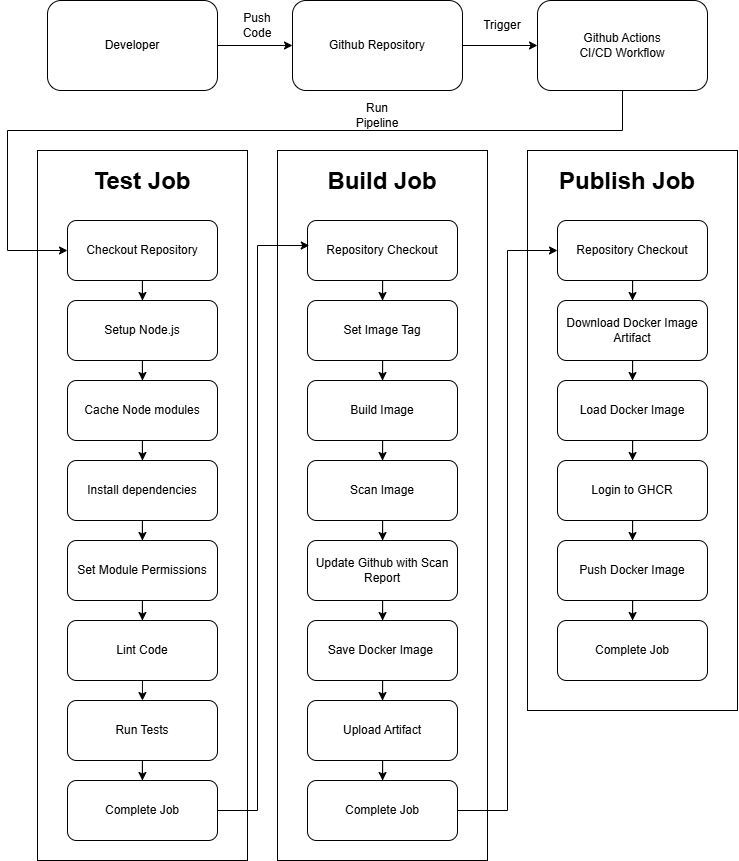

The diagram above was exported from draw.io. Its source (the exported page's mxGraphModel, read from the mxfile embedded in the PNG):
<mxGraphModel dx="722" dy="1293" grid="1" gridSize="10" guides="1" tooltips="1" connect="1" arrows="1" fold="1" page="1" pageScale="1" pageWidth="850" pageHeight="1100" math="0" shadow="0">
  <root>
    <mxCell id="0" />
    <mxCell id="1" parent="0" />
    <mxCell id="3SGgX4o9UUKN8a_ufBme-34" value="" style="edgeStyle=orthogonalEdgeStyle;rounded=0;orthogonalLoop=1;jettySize=auto;html=1;" edge="1" parent="1" source="3SGgX4o9UUKN8a_ufBme-1" target="3SGgX4o9UUKN8a_ufBme-2">
      <mxGeometry relative="1" as="geometry" />
    </mxCell>
    <mxCell id="3SGgX4o9UUKN8a_ufBme-1" value="Developer" style="rounded=1;whiteSpace=wrap;html=1;" vertex="1" parent="1">
      <mxGeometry x="100" y="210" width="170" height="90" as="geometry" />
    </mxCell>
    <mxCell id="3SGgX4o9UUKN8a_ufBme-35" value="" style="edgeStyle=orthogonalEdgeStyle;rounded=0;orthogonalLoop=1;jettySize=auto;html=1;" edge="1" parent="1" source="3SGgX4o9UUKN8a_ufBme-2" target="3SGgX4o9UUKN8a_ufBme-3">
      <mxGeometry relative="1" as="geometry" />
    </mxCell>
    <mxCell id="3SGgX4o9UUKN8a_ufBme-2" value="Github Repository" style="rounded=1;whiteSpace=wrap;html=1;" vertex="1" parent="1">
      <mxGeometry x="345" y="210" width="170" height="90" as="geometry" />
    </mxCell>
    <mxCell id="3SGgX4o9UUKN8a_ufBme-3" value="Github Actions&lt;div&gt;CI/CD Workflow&lt;/div&gt;" style="rounded=1;whiteSpace=wrap;html=1;" vertex="1" parent="1">
      <mxGeometry x="590" y="210" width="170" height="90" as="geometry" />
    </mxCell>
    <mxCell id="3SGgX4o9UUKN8a_ufBme-4" value="" style="rounded=0;whiteSpace=wrap;html=1;" vertex="1" parent="1">
      <mxGeometry x="90" y="360" width="210" height="710" as="geometry" />
    </mxCell>
    <mxCell id="3SGgX4o9UUKN8a_ufBme-5" value="" style="rounded=0;whiteSpace=wrap;html=1;" vertex="1" parent="1">
      <mxGeometry x="330" y="360" width="210" height="710" as="geometry" />
    </mxCell>
    <mxCell id="3SGgX4o9UUKN8a_ufBme-6" value="" style="rounded=0;whiteSpace=wrap;html=1;" vertex="1" parent="1">
      <mxGeometry x="580" y="360" width="210" height="560" as="geometry" />
    </mxCell>
    <mxCell id="3SGgX4o9UUKN8a_ufBme-39" value="" style="edgeStyle=orthogonalEdgeStyle;rounded=0;orthogonalLoop=1;jettySize=auto;html=1;entryX=0.5;entryY=0;entryDx=0;entryDy=0;" edge="1" parent="1" source="3SGgX4o9UUKN8a_ufBme-7" target="3SGgX4o9UUKN8a_ufBme-10">
      <mxGeometry relative="1" as="geometry" />
    </mxCell>
    <mxCell id="3SGgX4o9UUKN8a_ufBme-7" value="Checkout Repository" style="rounded=1;whiteSpace=wrap;html=1;" vertex="1" parent="1">
      <mxGeometry x="120" y="430" width="150" height="60" as="geometry" />
    </mxCell>
    <mxCell id="3SGgX4o9UUKN8a_ufBme-45" value="" style="edgeStyle=orthogonalEdgeStyle;rounded=0;orthogonalLoop=1;jettySize=auto;html=1;" edge="1" parent="1" source="3SGgX4o9UUKN8a_ufBme-8" target="3SGgX4o9UUKN8a_ufBme-29">
      <mxGeometry relative="1" as="geometry" />
    </mxCell>
    <mxCell id="3SGgX4o9UUKN8a_ufBme-8" value="Run Tests" style="rounded=1;whiteSpace=wrap;html=1;" vertex="1" parent="1">
      <mxGeometry x="120" y="910" width="150" height="60" as="geometry" />
    </mxCell>
    <mxCell id="3SGgX4o9UUKN8a_ufBme-44" value="" style="edgeStyle=orthogonalEdgeStyle;rounded=0;orthogonalLoop=1;jettySize=auto;html=1;" edge="1" parent="1" source="3SGgX4o9UUKN8a_ufBme-9">
      <mxGeometry relative="1" as="geometry">
        <mxPoint x="195" y="910" as="targetPoint" />
      </mxGeometry>
    </mxCell>
    <mxCell id="3SGgX4o9UUKN8a_ufBme-9" value="Lint Code" style="rounded=1;whiteSpace=wrap;html=1;" vertex="1" parent="1">
      <mxGeometry x="120" y="830" width="150" height="60" as="geometry" />
    </mxCell>
    <mxCell id="3SGgX4o9UUKN8a_ufBme-40" value="" style="edgeStyle=orthogonalEdgeStyle;rounded=0;orthogonalLoop=1;jettySize=auto;html=1;entryX=0.5;entryY=0;entryDx=0;entryDy=0;" edge="1" parent="1" source="3SGgX4o9UUKN8a_ufBme-10" target="3SGgX4o9UUKN8a_ufBme-11">
      <mxGeometry relative="1" as="geometry" />
    </mxCell>
    <mxCell id="3SGgX4o9UUKN8a_ufBme-10" value="Setup Node.js" style="rounded=1;whiteSpace=wrap;html=1;" vertex="1" parent="1">
      <mxGeometry x="120" y="510" width="150" height="60" as="geometry" />
    </mxCell>
    <mxCell id="3SGgX4o9UUKN8a_ufBme-41" value="" style="edgeStyle=orthogonalEdgeStyle;rounded=0;orthogonalLoop=1;jettySize=auto;html=1;entryX=0.5;entryY=0;entryDx=0;entryDy=0;" edge="1" parent="1" source="3SGgX4o9UUKN8a_ufBme-11" target="3SGgX4o9UUKN8a_ufBme-12">
      <mxGeometry relative="1" as="geometry" />
    </mxCell>
    <mxCell id="3SGgX4o9UUKN8a_ufBme-11" value="Cache Node modules" style="rounded=1;whiteSpace=wrap;html=1;" vertex="1" parent="1">
      <mxGeometry x="120" y="590" width="150" height="60" as="geometry" />
    </mxCell>
    <mxCell id="3SGgX4o9UUKN8a_ufBme-42" value="" style="edgeStyle=orthogonalEdgeStyle;rounded=0;orthogonalLoop=1;jettySize=auto;html=1;" edge="1" parent="1" source="3SGgX4o9UUKN8a_ufBme-12" target="3SGgX4o9UUKN8a_ufBme-13">
      <mxGeometry relative="1" as="geometry" />
    </mxCell>
    <mxCell id="3SGgX4o9UUKN8a_ufBme-12" value="Install dependencies" style="rounded=1;whiteSpace=wrap;html=1;" vertex="1" parent="1">
      <mxGeometry x="120" y="670" width="150" height="60" as="geometry" />
    </mxCell>
    <mxCell id="3SGgX4o9UUKN8a_ufBme-43" value="" style="edgeStyle=orthogonalEdgeStyle;rounded=0;orthogonalLoop=1;jettySize=auto;html=1;" edge="1" parent="1" source="3SGgX4o9UUKN8a_ufBme-13" target="3SGgX4o9UUKN8a_ufBme-9">
      <mxGeometry relative="1" as="geometry" />
    </mxCell>
    <mxCell id="3SGgX4o9UUKN8a_ufBme-13" value="Set Module Permissions" style="rounded=1;whiteSpace=wrap;html=1;" vertex="1" parent="1">
      <mxGeometry x="120" y="750" width="150" height="60" as="geometry" />
    </mxCell>
    <mxCell id="3SGgX4o9UUKN8a_ufBme-47" value="" style="edgeStyle=orthogonalEdgeStyle;rounded=0;orthogonalLoop=1;jettySize=auto;html=1;entryX=0.5;entryY=0;entryDx=0;entryDy=0;" edge="1" parent="1" source="3SGgX4o9UUKN8a_ufBme-14" target="3SGgX4o9UUKN8a_ufBme-15">
      <mxGeometry relative="1" as="geometry" />
    </mxCell>
    <mxCell id="3SGgX4o9UUKN8a_ufBme-14" value="Repository Checkout" style="rounded=1;whiteSpace=wrap;html=1;" vertex="1" parent="1">
      <mxGeometry x="360" y="430" width="150" height="60" as="geometry" />
    </mxCell>
    <mxCell id="3SGgX4o9UUKN8a_ufBme-48" value="" style="edgeStyle=orthogonalEdgeStyle;rounded=0;orthogonalLoop=1;jettySize=auto;html=1;entryX=0.5;entryY=0;entryDx=0;entryDy=0;" edge="1" parent="1" source="3SGgX4o9UUKN8a_ufBme-15" target="3SGgX4o9UUKN8a_ufBme-16">
      <mxGeometry relative="1" as="geometry" />
    </mxCell>
    <mxCell id="3SGgX4o9UUKN8a_ufBme-15" value="Set Image Tag" style="rounded=1;whiteSpace=wrap;html=1;" vertex="1" parent="1">
      <mxGeometry x="360" y="510" width="150" height="60" as="geometry" />
    </mxCell>
    <mxCell id="3SGgX4o9UUKN8a_ufBme-49" value="" style="edgeStyle=orthogonalEdgeStyle;rounded=0;orthogonalLoop=1;jettySize=auto;html=1;entryX=0.5;entryY=0;entryDx=0;entryDy=0;" edge="1" parent="1" source="3SGgX4o9UUKN8a_ufBme-16" target="3SGgX4o9UUKN8a_ufBme-17">
      <mxGeometry relative="1" as="geometry" />
    </mxCell>
    <mxCell id="3SGgX4o9UUKN8a_ufBme-16" value="Build Image" style="rounded=1;whiteSpace=wrap;html=1;" vertex="1" parent="1">
      <mxGeometry x="360" y="590" width="150" height="60" as="geometry" />
    </mxCell>
    <mxCell id="3SGgX4o9UUKN8a_ufBme-50" value="" style="edgeStyle=orthogonalEdgeStyle;rounded=0;orthogonalLoop=1;jettySize=auto;html=1;" edge="1" parent="1" source="3SGgX4o9UUKN8a_ufBme-17" target="3SGgX4o9UUKN8a_ufBme-20">
      <mxGeometry relative="1" as="geometry" />
    </mxCell>
    <mxCell id="3SGgX4o9UUKN8a_ufBme-17" value="Scan Image" style="rounded=1;whiteSpace=wrap;html=1;" vertex="1" parent="1">
      <mxGeometry x="360" y="670" width="150" height="60" as="geometry" />
    </mxCell>
    <mxCell id="3SGgX4o9UUKN8a_ufBme-53" value="" style="edgeStyle=orthogonalEdgeStyle;rounded=0;orthogonalLoop=1;jettySize=auto;html=1;" edge="1" parent="1" source="3SGgX4o9UUKN8a_ufBme-18" target="3SGgX4o9UUKN8a_ufBme-30">
      <mxGeometry relative="1" as="geometry" />
    </mxCell>
    <mxCell id="3SGgX4o9UUKN8a_ufBme-18" value="Upload Artifact" style="rounded=1;whiteSpace=wrap;html=1;" vertex="1" parent="1">
      <mxGeometry x="360" y="910" width="150" height="60" as="geometry" />
    </mxCell>
    <mxCell id="3SGgX4o9UUKN8a_ufBme-52" value="" style="edgeStyle=orthogonalEdgeStyle;rounded=0;orthogonalLoop=1;jettySize=auto;html=1;entryX=0.5;entryY=0;entryDx=0;entryDy=0;" edge="1" parent="1" source="3SGgX4o9UUKN8a_ufBme-19" target="3SGgX4o9UUKN8a_ufBme-18">
      <mxGeometry relative="1" as="geometry" />
    </mxCell>
    <mxCell id="3SGgX4o9UUKN8a_ufBme-19" value="Save Docker Image&amp;nbsp;" style="rounded=1;whiteSpace=wrap;html=1;" vertex="1" parent="1">
      <mxGeometry x="360" y="830" width="150" height="60" as="geometry" />
    </mxCell>
    <mxCell id="3SGgX4o9UUKN8a_ufBme-51" value="" style="edgeStyle=orthogonalEdgeStyle;rounded=0;orthogonalLoop=1;jettySize=auto;html=1;" edge="1" parent="1" source="3SGgX4o9UUKN8a_ufBme-20" target="3SGgX4o9UUKN8a_ufBme-19">
      <mxGeometry relative="1" as="geometry" />
    </mxCell>
    <mxCell id="3SGgX4o9UUKN8a_ufBme-20" value="Update Github with Scan Report" style="rounded=1;whiteSpace=wrap;html=1;" vertex="1" parent="1">
      <mxGeometry x="360" y="750" width="150" height="60" as="geometry" />
    </mxCell>
    <mxCell id="3SGgX4o9UUKN8a_ufBme-55" value="" style="edgeStyle=orthogonalEdgeStyle;rounded=0;orthogonalLoop=1;jettySize=auto;html=1;entryX=0.5;entryY=0;entryDx=0;entryDy=0;" edge="1" parent="1" source="3SGgX4o9UUKN8a_ufBme-21" target="3SGgX4o9UUKN8a_ufBme-22">
      <mxGeometry relative="1" as="geometry" />
    </mxCell>
    <mxCell id="3SGgX4o9UUKN8a_ufBme-21" value="Repository Checkout" style="rounded=1;whiteSpace=wrap;html=1;" vertex="1" parent="1">
      <mxGeometry x="610" y="430" width="150" height="60" as="geometry" />
    </mxCell>
    <mxCell id="3SGgX4o9UUKN8a_ufBme-56" value="" style="edgeStyle=orthogonalEdgeStyle;rounded=0;orthogonalLoop=1;jettySize=auto;html=1;entryX=0.5;entryY=0;entryDx=0;entryDy=0;" edge="1" parent="1" source="3SGgX4o9UUKN8a_ufBme-22" target="3SGgX4o9UUKN8a_ufBme-23">
      <mxGeometry relative="1" as="geometry" />
    </mxCell>
    <mxCell id="3SGgX4o9UUKN8a_ufBme-22" value="Download Docker Image Artifact" style="rounded=1;whiteSpace=wrap;html=1;" vertex="1" parent="1">
      <mxGeometry x="610" y="510" width="150" height="60" as="geometry" />
    </mxCell>
    <mxCell id="3SGgX4o9UUKN8a_ufBme-57" value="" style="edgeStyle=orthogonalEdgeStyle;rounded=0;orthogonalLoop=1;jettySize=auto;html=1;" edge="1" parent="1" source="3SGgX4o9UUKN8a_ufBme-23" target="3SGgX4o9UUKN8a_ufBme-24">
      <mxGeometry relative="1" as="geometry" />
    </mxCell>
    <mxCell id="3SGgX4o9UUKN8a_ufBme-23" value="Load Docker Image" style="rounded=1;whiteSpace=wrap;html=1;" vertex="1" parent="1">
      <mxGeometry x="610" y="590" width="150" height="60" as="geometry" />
    </mxCell>
    <mxCell id="3SGgX4o9UUKN8a_ufBme-58" value="" style="edgeStyle=orthogonalEdgeStyle;rounded=0;orthogonalLoop=1;jettySize=auto;html=1;entryX=0.5;entryY=0;entryDx=0;entryDy=0;" edge="1" parent="1" source="3SGgX4o9UUKN8a_ufBme-24" target="3SGgX4o9UUKN8a_ufBme-25">
      <mxGeometry relative="1" as="geometry" />
    </mxCell>
    <mxCell id="3SGgX4o9UUKN8a_ufBme-24" value="Login to GHCR" style="rounded=1;whiteSpace=wrap;html=1;" vertex="1" parent="1">
      <mxGeometry x="610" y="670" width="150" height="60" as="geometry" />
    </mxCell>
    <mxCell id="3SGgX4o9UUKN8a_ufBme-59" value="" style="edgeStyle=orthogonalEdgeStyle;rounded=0;orthogonalLoop=1;jettySize=auto;html=1;" edge="1" parent="1" source="3SGgX4o9UUKN8a_ufBme-25" target="3SGgX4o9UUKN8a_ufBme-27">
      <mxGeometry relative="1" as="geometry" />
    </mxCell>
    <mxCell id="3SGgX4o9UUKN8a_ufBme-25" value="Push Docker Image" style="rounded=1;whiteSpace=wrap;html=1;" vertex="1" parent="1">
      <mxGeometry x="610" y="750" width="150" height="60" as="geometry" />
    </mxCell>
    <mxCell id="3SGgX4o9UUKN8a_ufBme-27" value="Complete Job" style="rounded=1;whiteSpace=wrap;html=1;" vertex="1" parent="1">
      <mxGeometry x="610" y="830" width="150" height="60" as="geometry" />
    </mxCell>
    <mxCell id="3SGgX4o9UUKN8a_ufBme-29" value="Complete Job" style="rounded=1;whiteSpace=wrap;html=1;" vertex="1" parent="1">
      <mxGeometry x="120" y="990" width="150" height="60" as="geometry" />
    </mxCell>
    <mxCell id="3SGgX4o9UUKN8a_ufBme-30" value="Complete Job" style="rounded=1;whiteSpace=wrap;html=1;" vertex="1" parent="1">
      <mxGeometry x="360" y="990" width="150" height="60" as="geometry" />
    </mxCell>
    <mxCell id="3SGgX4o9UUKN8a_ufBme-31" value="&lt;h1 style=&quot;margin-top: 0px;&quot;&gt;Test Job&lt;/h1&gt;" style="text;html=1;whiteSpace=wrap;overflow=hidden;rounded=0;align=center;" vertex="1" parent="1">
      <mxGeometry x="105" y="370" width="180" height="50" as="geometry" />
    </mxCell>
    <mxCell id="3SGgX4o9UUKN8a_ufBme-32" value="&lt;h1 style=&quot;margin-top: 0px;&quot;&gt;Build Job&lt;/h1&gt;" style="text;html=1;whiteSpace=wrap;overflow=hidden;rounded=0;align=center;" vertex="1" parent="1">
      <mxGeometry x="345" y="370" width="180" height="50" as="geometry" />
    </mxCell>
    <mxCell id="3SGgX4o9UUKN8a_ufBme-33" value="&lt;h1 style=&quot;margin-top: 0px;&quot;&gt;Publish Job&lt;/h1&gt;" style="text;html=1;whiteSpace=wrap;overflow=hidden;rounded=0;align=center;" vertex="1" parent="1">
      <mxGeometry x="590" y="370" width="180" height="50" as="geometry" />
    </mxCell>
    <mxCell id="3SGgX4o9UUKN8a_ufBme-37" value="" style="endArrow=classic;html=1;rounded=0;entryX=0;entryY=0.5;entryDx=0;entryDy=0;exitX=0.5;exitY=1;exitDx=0;exitDy=0;" edge="1" parent="1" source="3SGgX4o9UUKN8a_ufBme-3" target="3SGgX4o9UUKN8a_ufBme-7">
      <mxGeometry width="50" height="50" relative="1" as="geometry">
        <mxPoint x="400" y="680" as="sourcePoint" />
        <mxPoint x="450" y="630" as="targetPoint" />
        <Array as="points">
          <mxPoint x="675" y="340" />
          <mxPoint x="60" y="340" />
          <mxPoint x="60" y="460" />
        </Array>
      </mxGeometry>
    </mxCell>
    <mxCell id="3SGgX4o9UUKN8a_ufBme-46" value="" style="endArrow=classic;html=1;rounded=0;entryX=0.012;entryY=0.417;entryDx=0;entryDy=0;entryPerimeter=0;exitX=1;exitY=0.5;exitDx=0;exitDy=0;" edge="1" parent="1" source="3SGgX4o9UUKN8a_ufBme-29" target="3SGgX4o9UUKN8a_ufBme-14">
      <mxGeometry width="50" height="50" relative="1" as="geometry">
        <mxPoint x="280" y="950" as="sourcePoint" />
        <mxPoint x="330" y="900" as="targetPoint" />
        <Array as="points">
          <mxPoint x="310" y="1020" />
          <mxPoint x="310" y="455" />
        </Array>
      </mxGeometry>
    </mxCell>
    <mxCell id="3SGgX4o9UUKN8a_ufBme-54" value="" style="endArrow=classic;html=1;rounded=0;entryX=0;entryY=0.5;entryDx=0;entryDy=0;exitX=1;exitY=0.5;exitDx=0;exitDy=0;" edge="1" parent="1" source="3SGgX4o9UUKN8a_ufBme-30" target="3SGgX4o9UUKN8a_ufBme-21">
      <mxGeometry width="50" height="50" relative="1" as="geometry">
        <mxPoint x="460" y="830" as="sourcePoint" />
        <mxPoint x="510" y="780" as="targetPoint" />
        <Array as="points">
          <mxPoint x="560" y="1020" />
          <mxPoint x="560" y="460" />
        </Array>
      </mxGeometry>
    </mxCell>
    <mxCell id="3SGgX4o9UUKN8a_ufBme-60" value="Push&lt;div&gt;Code&lt;/div&gt;" style="text;html=1;align=center;verticalAlign=middle;whiteSpace=wrap;rounded=0;" vertex="1" parent="1">
      <mxGeometry x="280" y="220" width="60" height="30" as="geometry" />
    </mxCell>
    <mxCell id="3SGgX4o9UUKN8a_ufBme-61" value="Trigger" style="text;html=1;align=center;verticalAlign=middle;whiteSpace=wrap;rounded=0;" vertex="1" parent="1">
      <mxGeometry x="525" y="220" width="60" height="30" as="geometry" />
    </mxCell>
    <mxCell id="3SGgX4o9UUKN8a_ufBme-62" value="Run Pipeline" style="text;html=1;align=center;verticalAlign=middle;whiteSpace=wrap;rounded=0;" vertex="1" parent="1">
      <mxGeometry x="400" y="310" width="60" height="30" as="geometry" />
    </mxCell>
  </root>
</mxGraphModel>